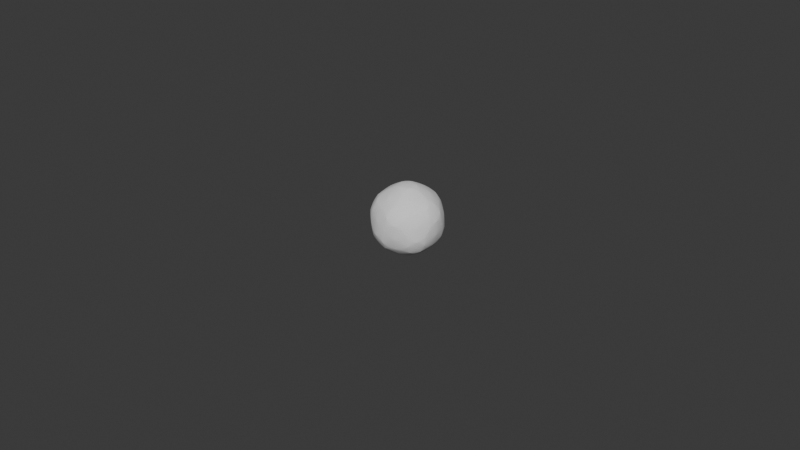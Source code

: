 # Source: explosion2.blend  (saved by Blender 4.0.36; exported with 4.5.12 LTS)
import bpy
from mathutils import Matrix  # noqa: F401  (used for matrix-valued properties, if any)

bpy.ops.wm.read_factory_settings(use_empty=True)
scene = bpy.context.scene
scene.name = 'Scene'

# ---- collections
col_collection = bpy.data.collections.new('Collection'); scene.collection.children.link(col_collection)

# ---- world
world_world = bpy.data.worlds.new('World'); scene.world = world_world
world_world.use_nodes = True; world_world.node_tree.nodes.clear()
_N = world_world.node_tree.nodes; _L = world_world.node_tree.links
n0 = _N.new('ShaderNodeOutputWorld'); n0.name = 'World Output'; n0.location = (300, 300)
n1 = _N.new('ShaderNodeBackground'); n1.name = 'Background'; n1.location = (10, 300)
n1.inputs[0].default_value = (0.05088, 0.05088, 0.05088, 1.0)
_L.new(n1.outputs[0], n0.inputs[0])
n0.is_active_output = True
world_world.color = (0.05088, 0.05088, 0.05088)
world_world.use_sun_shadow = False
world_world.sun_shadow_jitter_overblur = 0.0

# ---- meshes
me_icosphere = bpy.data.meshes.new('Icosphere')
me_icosphere.from_pydata([(0.0, 0.0, -1.0), (0.7236, -0.5257, -0.4472), (-0.2764, -0.8506, -0.4472), (-0.8944, 0.0, -0.4472), (-0.2764, 0.8506, -0.4472), (0.7236, 0.5257, -0.4472), (0.2764, -0.8506, 0.4472), (-0.7236, -0.5257, 0.4472), (-0.7236, 0.5257, 0.4472), (0.2764, 0.8506, 0.4472), (0.8944, 0.0, 0.4472), (0.0, 0.0, 1.0), (-0.1625, -0.5, -0.8507), (0.4253, -0.309, -0.8507), (0.2629, -0.809, -0.5257), (0.8506, 0.0, -0.5257), (0.4253, 0.309, -0.8507), (-0.5257, 0.0, -0.8507), (-0.6882, -0.5, -0.5257), (-0.1625, 0.5, -0.8507), (-0.6882, 0.5, -0.5257), (0.2629, 0.809, -0.5257), (0.9511, -0.309, 0.0), (0.9511, 0.309, 0.0), (0.0, -1.0, 0.0), (0.5878, -0.809, 0.0), (-0.9511, -0.309, 0.0), (-0.5878, -0.809, 0.0), (-0.5878, 0.809, 0.0), (-0.9511, 0.309, 0.0), (0.5878, 0.809, 0.0), (0.0, 1.0, 0.0), (0.6882, -0.5, 0.5257), (-0.2629, -0.809, 0.5257), (-0.8506, 0.0, 0.5257), (-0.2629, 0.809, 0.5257), (0.6882, 0.5, 0.5257), (0.1625, -0.5, 0.8507), (0.5257, 0.0, 0.8507), (-0.4253, -0.309, 0.8507), (-0.4253, 0.309, 0.8507), (0.1625, 0.5, 0.8507)], [], [(0, 13, 12), (1, 13, 15), (0, 12, 17), (0, 17, 19), (0, 19, 16), (1, 15, 22), (2, 14, 24), (3, 18, 26), (4, 20, 28), (5, 21, 30), (1, 22, 25), (2, 24, 27), (3, 26, 29), (4, 28, 31), (5, 30, 23), (6, 32, 37), (7, 33, 39), (8, 34, 40), (9, 35, 41), (10, 36, 38), (38, 41, 11), (38, 36, 41), (36, 9, 41), (41, 40, 11), (41, 35, 40), (35, 8, 40), (40, 39, 11), (40, 34, 39), (34, 7, 39), (39, 37, 11), (39, 33, 37), (33, 6, 37), (37, 38, 11), (37, 32, 38), (32, 10, 38), (23, 36, 10), (23, 30, 36), (30, 9, 36), (31, 35, 9), (31, 28, 35), (28, 8, 35), (29, 34, 8), (29, 26, 34), (26, 7, 34), (27, 33, 7), (27, 24, 33), (24, 6, 33), (25, 32, 6), (25, 22, 32), (22, 10, 32), (30, 31, 9), (30, 21, 31), (21, 4, 31), (28, 29, 8), (28, 20, 29), (20, 3, 29), (26, 27, 7), (26, 18, 27), (18, 2, 27), (24, 25, 6), (24, 14, 25), (14, 1, 25), (22, 23, 10), (22, 15, 23), (15, 5, 23), (16, 21, 5), (16, 19, 21), (19, 4, 21), (19, 20, 4), (19, 17, 20), (17, 3, 20), (17, 18, 3), (17, 12, 18), (12, 2, 18), (15, 16, 5), (15, 13, 16), (13, 0, 16), (12, 14, 2), (12, 13, 14), (13, 1, 14)])
_uv = me_icosphere.uv_layers.new(name='UVMap')
_uv.uv.foreach_set('vector', [0.1818, 0.0, 0.2273, 0.07873, 0.1364, 0.07873, 0.2727, 0.1575, 0.3182, 0.07873, 0.3636, 0.1575, 0.9091, 0.0, 0.9545, 0.07873, 0.8636, 0.07873, 0.7273, 0.0, 0.7727, 0.07873, 0.6818, 0.07873, 0.5455, 0.0, 0.5909, 0.07873, 0.5, 0.07873, 0.2727, 0.1575, 0.3636, 0.1575, 0.3182, 0.2362, 0.09091, 0.1575, 0.1818, 0.1575, 0.1364, 0.2362, 0.8182, 0.1575, 0.9091, 0.1575, 0.8636, 0.2362, 0.6364, 0.1575, 0.7273, 0.1575, 0.6818, 0.2362, 0.4545, 0.1575, 0.5455, 0.1575, 0.5, 0.2362, 0.2727, 0.1575, 0.3182, 0.2362, 0.2273, 0.2362, 0.09091, 0.1575, 0.1364, 0.2362, 0.04546, 0.2362, 0.8182, 0.1575, 0.8636, 0.2362, 0.7727, 0.2362, 0.6364, 0.1575, 0.6818, 0.2362, 0.5909, 0.2362, 0.4545, 0.1575, 0.5, 0.2362, 0.4091, 0.2362, 0.1818, 0.3149, 0.2727, 0.3149, 0.2273, 0.3937, 0.0, 0.3149, 0.09091, 0.3149, 0.04546, 0.3937, 0.7273, 0.3149, 0.8182, 0.3149, 0.7727, 0.3937, 0.5455, 0.3149, 0.6364, 0.3149, 0.5909, 0.3937, 0.3636, 0.3149, 0.4545, 0.3149, 0.4091, 0.3937, 0.4091, 0.3937, 0.5, 0.3937, 0.4545, 0.4724, 0.4091, 0.3937, 0.4545, 0.3149, 0.5, 0.3937, 0.4545, 0.3149, 0.5455, 0.3149, 0.5, 0.3937, 0.5909, 0.3937, 0.6818, 0.3937, 0.6364, 0.4724, 0.5909, 0.3937, 0.6364, 0.3149, 0.6818, 0.3937, 0.6364, 0.3149, 0.7273, 0.3149, 0.6818, 0.3937, 0.7727, 0.3937, 0.8636, 0.3937, 0.8182, 0.4724, 0.7727, 0.3937, 0.8182, 0.3149, 0.8636, 0.3937, 0.8182, 0.3149, 0.9091, 0.3149, 0.8636, 0.3937, 0.04546, 0.3937, 0.1364, 0.3937, 0.09091, 0.4724, 0.04546, 0.3937, 0.09091, 0.3149, 0.1364, 0.3937, 0.09091, 0.3149, 0.1818, 0.3149, 0.1364, 0.3937, 0.2273, 0.3937, 0.3182, 0.3937, 0.2727, 0.4724, 0.2273, 0.3937, 0.2727, 0.3149, 0.3182, 0.3937, 0.2727, 0.3149, 0.3636, 0.3149, 0.3182, 0.3937, 0.4091, 0.2362, 0.4545, 0.3149, 0.3636, 0.3149, 0.4091, 0.2362, 0.5, 0.2362, 0.4545, 0.3149, 0.5, 0.2362, 0.5455, 0.3149, 0.4545, 0.3149, 0.5909, 0.2362, 0.6364, 0.3149, 0.5455, 0.3149, 0.5909, 0.2362, 0.6818, 0.2362, 0.6364, 0.3149, 0.6818, 0.2362, 0.7273, 0.3149, 0.6364, 0.3149, 0.7727, 0.2362, 0.8182, 0.3149, 0.7273, 0.3149, 0.7727, 0.2362, 0.8636, 0.2362, 0.8182, 0.3149, 0.8636, 0.2362, 0.9091, 0.3149, 0.8182, 0.3149, 0.04546, 0.2362, 0.09091, 0.3149, 0.0, 0.3149, 0.04546, 0.2362, 0.1364, 0.2362, 0.09091, 0.3149, 0.1364, 0.2362, 0.1818, 0.3149, 0.09091, 0.3149, 0.2273, 0.2362, 0.2727, 0.3149, 0.1818, 0.3149, 0.2273, 0.2362, 0.3182, 0.2362, 0.2727, 0.3149, 0.3182, 0.2362, 0.3636, 0.3149, 0.2727, 0.3149, 0.5, 0.2362, 0.5909, 0.2362, 0.5455, 0.3149, 0.5, 0.2362, 0.5455, 0.1575, 0.5909, 0.2362, 0.5455, 0.1575, 0.6364, 0.1575, 0.5909, 0.2362, 0.6818, 0.2362, 0.7727, 0.2362, 0.7273, 0.3149, 0.6818, 0.2362, 0.7273, 0.1575, 0.7727, 0.2362, 0.7273, 0.1575, 0.8182, 0.1575, 0.7727, 0.2362, 0.8636, 0.2362, 0.9545, 0.2362, 0.9091, 0.3149, 0.8636, 0.2362, 0.9091, 0.1575, 0.9545, 0.2362, 0.9091, 0.1575, 1.0, 0.1575, 0.9545, 0.2362, 0.1364, 0.2362, 0.2273, 0.2362, 0.1818, 0.3149, 0.1364, 0.2362, 0.1818, 0.1575, 0.2273, 0.2362, 0.1818, 0.1575, 0.2727, 0.1575, 0.2273, 0.2362, 0.3182, 0.2362, 0.4091, 0.2362, 0.3636, 0.3149, 0.3182, 0.2362, 0.3636, 0.1575, 0.4091, 0.2362, 0.3636, 0.1575, 0.4545, 0.1575, 0.4091, 0.2362, 0.5, 0.07873, 0.5455, 0.1575, 0.4545, 0.1575, 0.5, 0.07873, 0.5909, 0.07873, 0.5455, 0.1575, 0.5909, 0.07873, 0.6364, 0.1575, 0.5455, 0.1575, 0.6818, 0.07873, 0.7273, 0.1575, 0.6364, 0.1575, 0.6818, 0.07873, 0.7727, 0.07873, 0.7273, 0.1575, 0.7727, 0.07873, 0.8182, 0.1575, 0.7273, 0.1575, 0.8636, 0.07873, 0.9091, 0.1575, 0.8182, 0.1575, 0.8636, 0.07873, 0.9545, 0.07873, 0.9091, 0.1575, 0.9545, 0.07873, 1.0, 0.1575, 0.9091, 0.1575, 0.3636, 0.1575, 0.4091, 0.07873, 0.4545, 0.1575, 0.3636, 0.1575, 0.3182, 0.07873, 0.4091, 0.07873, 0.3182, 0.07873, 0.3636, 0.0, 0.4091, 0.07873, 0.1364, 0.07873, 0.1818, 0.1575, 0.09091, 0.1575, 0.1364, 0.07873, 0.2273, 0.07873, 0.1818, 0.1575, 0.2273, 0.07873, 0.2727, 0.1575, 0.1818, 0.1575])
me_icosphere.materials.append(None)
me_icosphere.update()

# ---- objects
ob_icosphere = bpy.data.objects.new('Icosphere', me_icosphere)

# ---- transforms, parenting, visibility, modifiers, constraints
ob_icosphere.location = (0.0, 0.0, 0.0)
_m = ob_icosphere.modifiers.new('Subdivision', 'SUBSURF')
_m.levels = 3
_m.render_levels = 3
_m = ob_icosphere.modifiers.new('Displace', 'DISPLACE')
_m.strength = -1.0
_m = ob_icosphere.modifiers.new('Displace.001', 'DISPLACE')
_m.strength = -0.3

# ---- collection membership
col_collection.objects.link(ob_icosphere)

# ---- scene / render settings (as saved in the file)
scene.frame_start = 1; scene.frame_end = 250; scene.frame_set(0)
scene.render.engine = 'BLENDER_EEVEE_NEXT'
scene.cycles.sampling_pattern = 'TABULATED_SOBOL'
bpy.context.view_layer.update()

# ---- added for rendering (the .blend has no active camera and no usable light): camera, sun
cam_auto = bpy.data.cameras.new('AutoCamera')
cam_auto.lens = 50.0
cam_auto.sensor_width = 36.0
cam_auto.clip_end = 1000.0
ob_auto_camera = bpy.data.objects.new('AutoCamera', cam_auto)
scene.collection.objects.link(ob_auto_camera)
ob_auto_camera.location = (4.64388, -5.65935, 3.69278)
ob_auto_camera.rotation_euler = (1.09748, -7.21219e-08, 0.694738)
scene.camera = ob_auto_camera
light_auto_sun = bpy.data.lights.new('AutoSun', 'SUN')
light_auto_sun.energy = 3.0
light_auto_sun.angle = 0.0523599
ob_auto_sun = bpy.data.objects.new('AutoSun', light_auto_sun)
scene.collection.objects.link(ob_auto_sun)
ob_auto_sun.rotation_euler = (0.872665, 0.174533, 0.523599)
bpy.context.view_layer.update()
